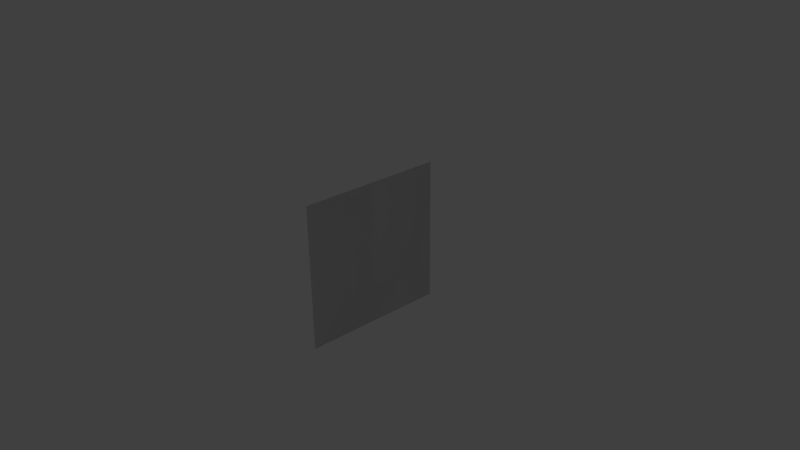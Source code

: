 # Source: assets.blend  (saved by Blender 2.73.0; exported with 4.5.12 LTS)
import bpy
from mathutils import Matrix  # noqa: F401  (used for matrix-valued properties, if any)

bpy.ops.wm.read_factory_settings(use_empty=True)
scene = bpy.context.scene
scene.name = 'Scene'

# ---- collections
col_collection_1 = bpy.data.collections.new('Collection 1'); scene.collection.children.link(col_collection_1)
col_collection_1.hide_render = True
col_collection_1.hide_viewport = True
col_collection_6 = bpy.data.collections.new('Collection 6'); scene.collection.children.link(col_collection_6)

# ---- materials (node trees are filled in below, after node groups)
mat_material_002 = bpy.data.materials.new('Material.002')
mat_material_002.alpha_threshold = 0.0
mat_material_002.use_transparent_shadow = False
mat_material_002.roughness = 0.5
mat_material = bpy.data.materials.new('Material')
mat_material.alpha_threshold = 0.0
mat_material.use_transparent_shadow = False
mat_material.roughness = 0.5
mat_logomat = bpy.data.materials.new('LogoMat')
mat_logomat.alpha_threshold = 0.0
mat_logomat.use_transparent_shadow = False
mat_logomat.roughness = 0.5
mat_material_001 = bpy.data.materials.new('Material.001')
mat_material_001.alpha_threshold = 0.0
mat_material_001.use_transparent_shadow = False
mat_material_001.roughness = 0.5

# ---- material node trees

# ---- world
world_world = bpy.data.worlds.new('World'); scene.world = world_world
world_world.color = (0.05088, 0.05088, 0.05088)
world_world.use_sun_shadow = False
world_world.sun_shadow_jitter_overblur = 0.0
world_world.cycles.sampling_method = 'MANUAL'
world_world.cycles.sample_map_resolution = 256

# ---- cameras
cam_camera = bpy.data.cameras.new('Camera')
cam_camera.clip_end = 100.0
cam_camera.lens = 35.0
cam_camera.sensor_width = 32.0
cam_camera.sensor_height = 18.0
cam_camera.ortho_scale = 7.314
cam_camera.dof.focus_distance = 0.0
cam_camera.dof.aperture_fstop = 128.0

# ---- lights
light_lamp = bpy.data.lights.new('Lamp', 'POINT')
light_lamp.transmission_factor = 0.0
light_lamp.cutoff_distance = 30.0
light_lamp.energy = 100.0
light_lamp.shadow_buffer_clip_start = 1.001
light_lamp.shadow_soft_size = 0.1
light_lamp.shadow_maximum_resolution = 0.006
light_lamp.use_absolute_resolution = True
light_lamp.cycles.use_multiple_importance_sampling = False

# ---- meshes
me_plane_003 = bpy.data.meshes.new('Plane.003')
me_plane_003.from_pydata([(-0.02769, -0.9996, -1.0), (0.02769, 0.9996, -1.0), (-0.02769, -0.9996, 1.0), (0.02769, 0.9996, 1.0)], [], [(0, 1, 3, 2)])
_uv = me_plane_003.uv_layers.new(name='UVMap')
_uv.uv.foreach_set('vector', [0.0001, 9.998e-05, 0.9999, 9.998e-05, 0.9999, 0.9999, 9.998e-05, 0.9999])
me_plane_003.materials.append(mat_material_002)
me_plane_003.use_remesh_preserve_volume = False
me_plane_003.use_remesh_preserve_attributes = False
me_plane_003.use_mirror_vertex_groups = False
me_plane_003.update()
me_plane_002 = bpy.data.meshes.new('Plane.002')
me_plane_002.from_pydata([(-0.02769, -0.9996, -1.0), (0.02769, 0.9996, -1.0), (-0.02769, -0.9996, 1.0), (0.02769, 0.9996, 1.0)], [], [(0, 1, 3, 2)])
_uv = me_plane_002.uv_layers.new(name='UVMap')
_uv.uv.foreach_set('vector', [0.0001, 9.998e-05, 0.9999, 9.998e-05, 0.9999, 0.9999, 9.998e-05, 0.9999])
me_plane_002.materials.append(mat_material)
me_plane_002.use_remesh_preserve_volume = False
me_plane_002.use_remesh_preserve_attributes = False
me_plane_002.use_mirror_vertex_groups = False
me_plane_002.update()
me_plane_001 = bpy.data.meshes.new('Plane.001')
me_plane_001.from_pydata([(-0.02769, -0.9996, -1.0), (0.02769, 0.9996, -1.0), (-0.02769, -0.9996, 1.0), (0.02769, 0.9996, 1.0)], [], [(0, 1, 3, 2)])
_uv = me_plane_001.uv_layers.new(name='UVMap')
_uv.uv.foreach_set('vector', [0.0001, 9.998e-05, 0.9999, 9.998e-05, 0.9999, 0.9999, 9.998e-05, 0.9999])
me_plane_001.materials.append(mat_logomat)
me_plane_001.use_remesh_preserve_volume = False
me_plane_001.use_remesh_preserve_attributes = False
me_plane_001.use_mirror_vertex_groups = False
me_plane_001.update()
me_plane = bpy.data.meshes.new('Plane')
me_plane.from_pydata([(-0.02769, -0.9996, -1.0), (0.02769, 0.9996, -1.0), (-0.02769, -0.9996, 1.0), (0.02769, 0.9996, 1.0)], [], [(0, 1, 3, 2)])
_uv = me_plane.uv_layers.new(name='UVMap')
_uv.uv.foreach_set('vector', [0.0001, 9.998e-05, 0.9999, 9.998e-05, 0.9999, 0.9999, 9.998e-05, 0.9999])
me_plane.materials.append(mat_material_001)
me_plane.use_remesh_preserve_volume = False
me_plane.use_remesh_preserve_attributes = False
me_plane.use_mirror_vertex_groups = False
me_plane.update()

# ---- objects
ob_lamp = bpy.data.objects.new('Lamp', light_lamp)
ob_camera = bpy.data.objects.new('Camera', cam_camera)
ob_nos = bpy.data.objects.new('nos', me_plane_003)
ob_marktplaats = bpy.data.objects.new('marktplaats', me_plane_002)
ob_google = bpy.data.objects.new('google', me_plane_001)
ob_logoplane = bpy.data.objects.new('LogoPlane', me_plane)

# ---- transforms, parenting, visibility, modifiers, constraints
ob_lamp.location = (4.076, 1.005, 5.904)
ob_lamp.rotation_euler = (0.6503, 0.05522, 1.866)
ob_lamp.lock_rotations_4d = False
ob_lamp.empty_display_type = 'ARROWS'
ob_lamp.color = (0.0, 0.0, 0.0, 0.0)
ob_lamp.lineart.crease_threshold = 0.0
ob_camera.location = (7.481, -6.508, 5.344)
ob_camera.rotation_euler = (1.109, 0.01082, 0.8149)
ob_camera.lock_rotations_4d = False
ob_camera.empty_display_type = 'ARROWS'
ob_camera.color = (0.0, 0.0, 0.0, 0.0)
ob_camera.display_type = 'WIRE'
ob_camera.lineart.crease_threshold = 0.0
ob_nos.location = (0.0, 0.0, 0.0)
ob_nos.lineart.crease_threshold = 0.0
ob_marktplaats.location = (0.0, 0.0, 0.0)
ob_marktplaats.lineart.crease_threshold = 0.0
ob_google.location = (0.0, 0.0, 0.0)
ob_google.lineart.crease_threshold = 0.0
ob_logoplane.location = (0.0, 0.0, 0.0)
ob_logoplane.lineart.crease_threshold = 0.0

# ---- collection membership
col_collection_1.objects.link(ob_lamp)
col_collection_1.objects.link(ob_camera)
col_collection_6.objects.link(ob_nos)
col_collection_6.objects.link(ob_marktplaats)
col_collection_6.objects.link(ob_google)
col_collection_6.objects.link(ob_logoplane)

# ---- scene / render settings (as saved in the file)
scene.camera = ob_camera
scene.frame_start = 1; scene.frame_end = 250; scene.frame_set(1)
scene.render.engine = 'BLENDER_EEVEE_NEXT'
scene.render.resolution_percentage = 50
scene.render.dither_intensity = 0.0
scene.cycles.use_denoising = False
scene.cycles.samples = 10
scene.cycles.sampling_pattern = 'TABULATED_SOBOL'
scene.cycles.light_sampling_threshold = 0.0
scene.cycles.use_adaptive_sampling = False
scene.cycles.use_light_tree = False
scene.cycles.blur_glossy = 0.0
scene.cycles.pixel_filter_type = 'GAUSSIAN'
scene.cycles.sample_clamp_indirect = 0.0
scene.view_settings.view_transform = 'Standard'
bpy.context.view_layer.update()
